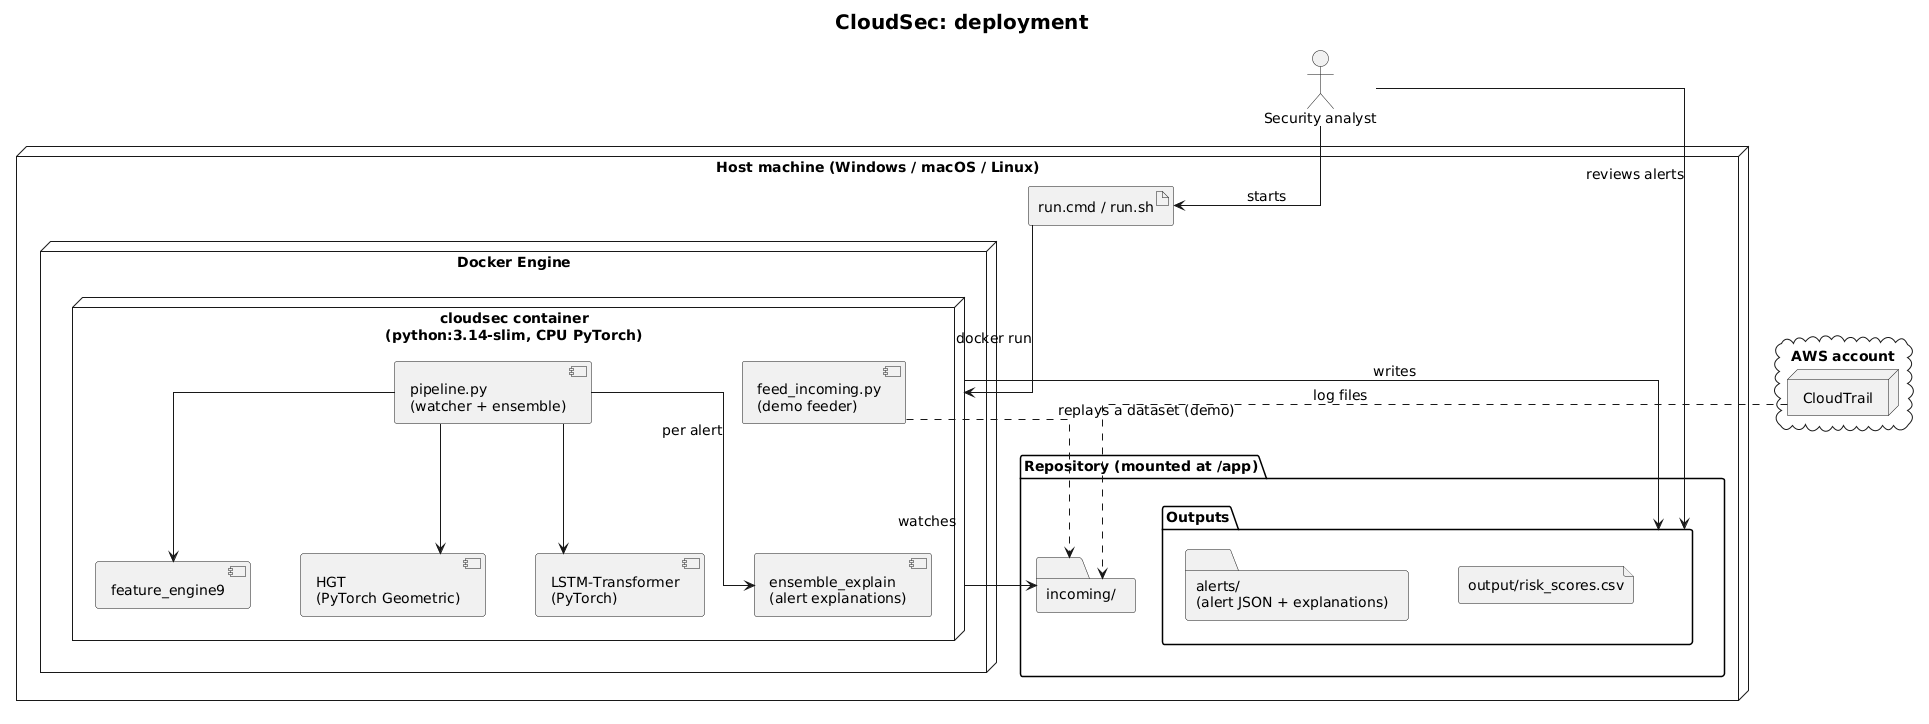

The diagram above was rendered by PlantUML. Its source (embedded in the PNG):
@startuml deployment_diagram
' CloudSec -- deployment diagram.
' Render: docker run --rm -v "%cd%:/data" -w /data plantuml/plantuml -tpng -tsvg docs/deployment_diagram.puml

title CloudSec: deployment

skinparam shadowing false
skinparam defaultFontSize 14
skinparam titleFontSize 20
skinparam linetype ortho
skinparam nodesep 50
skinparam ranksep 60

actor "Security analyst" as Analyst

cloud "AWS account" {
  node "CloudTrail" as CT
}

node "Host machine (Windows / macOS / Linux)" as Host {

  artifact "run.cmd / run.sh" as Run

  node "Docker Engine" {
    node "cloudsec container\n(python:3.14-slim, CPU PyTorch)" as Container {
      component "pipeline.py\n(watcher + ensemble)" as Pipe
      component "feature_engine9" as FE
      component "HGT\n(PyTorch Geometric)" as HGT
      component "LSTM-Transformer\n(PyTorch)" as LSTM
      component "ensemble_explain\n(alert explanations)" as Explain
      component "feed_incoming.py\n(demo feeder)" as Feed
    }
  }

  folder "Repository (mounted at /app)" {
    folder "incoming/" as In
    folder "Outputs" as Outputs {
      folder "alerts/\n(alert JSON + explanations)" as Alerts
      file "output/risk_scores.csv" as Scores
    }
  }
}

Analyst --> Run : starts
Run --> Container : docker run
Pipe --> FE
Pipe --> HGT
Pipe --> LSTM
Pipe --> Explain : per alert
Container --> In : watches
Container --> Outputs : writes
CT ..> In : log files
Feed ..> In : replays a dataset (demo)
Analyst --> Outputs : reviews alerts

@enduml